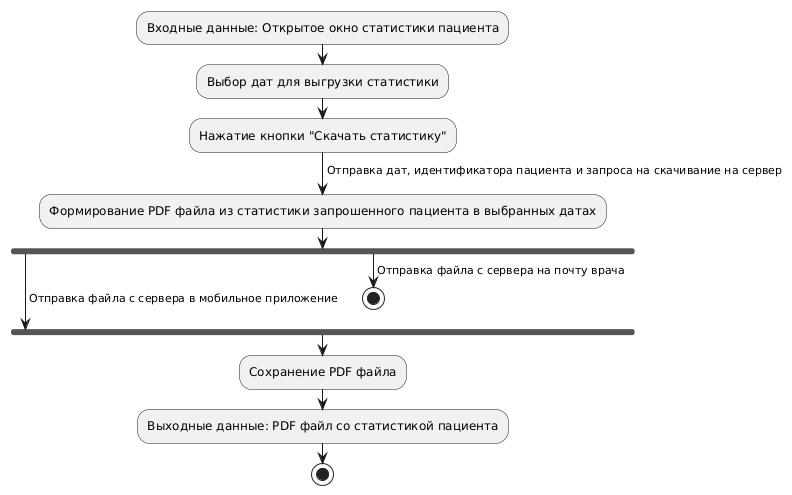

The diagram above was rendered by PlantUML. Its source (embedded in the PNG):
@startuml
:Входные данные: Открытое окно статистики пациента;
:Выбор дат для выгрузки статистики;
:Нажатие кнопки "Скачать статистику";
->Отправка дат, идентификатора пациента и запроса на скачивание на сервер;
:Формирование PDF файла из статистики запрошенного пациента в выбранных датах;
fork
->Отправка файла с сервера в мобильное приложение;
fork again
->Отправка файла с сервера на почту врача;
stop
endfork
:Сохранение PDF файла;
:Выходные данные: PDF файл со статистикой пациента;
stop
@enduml